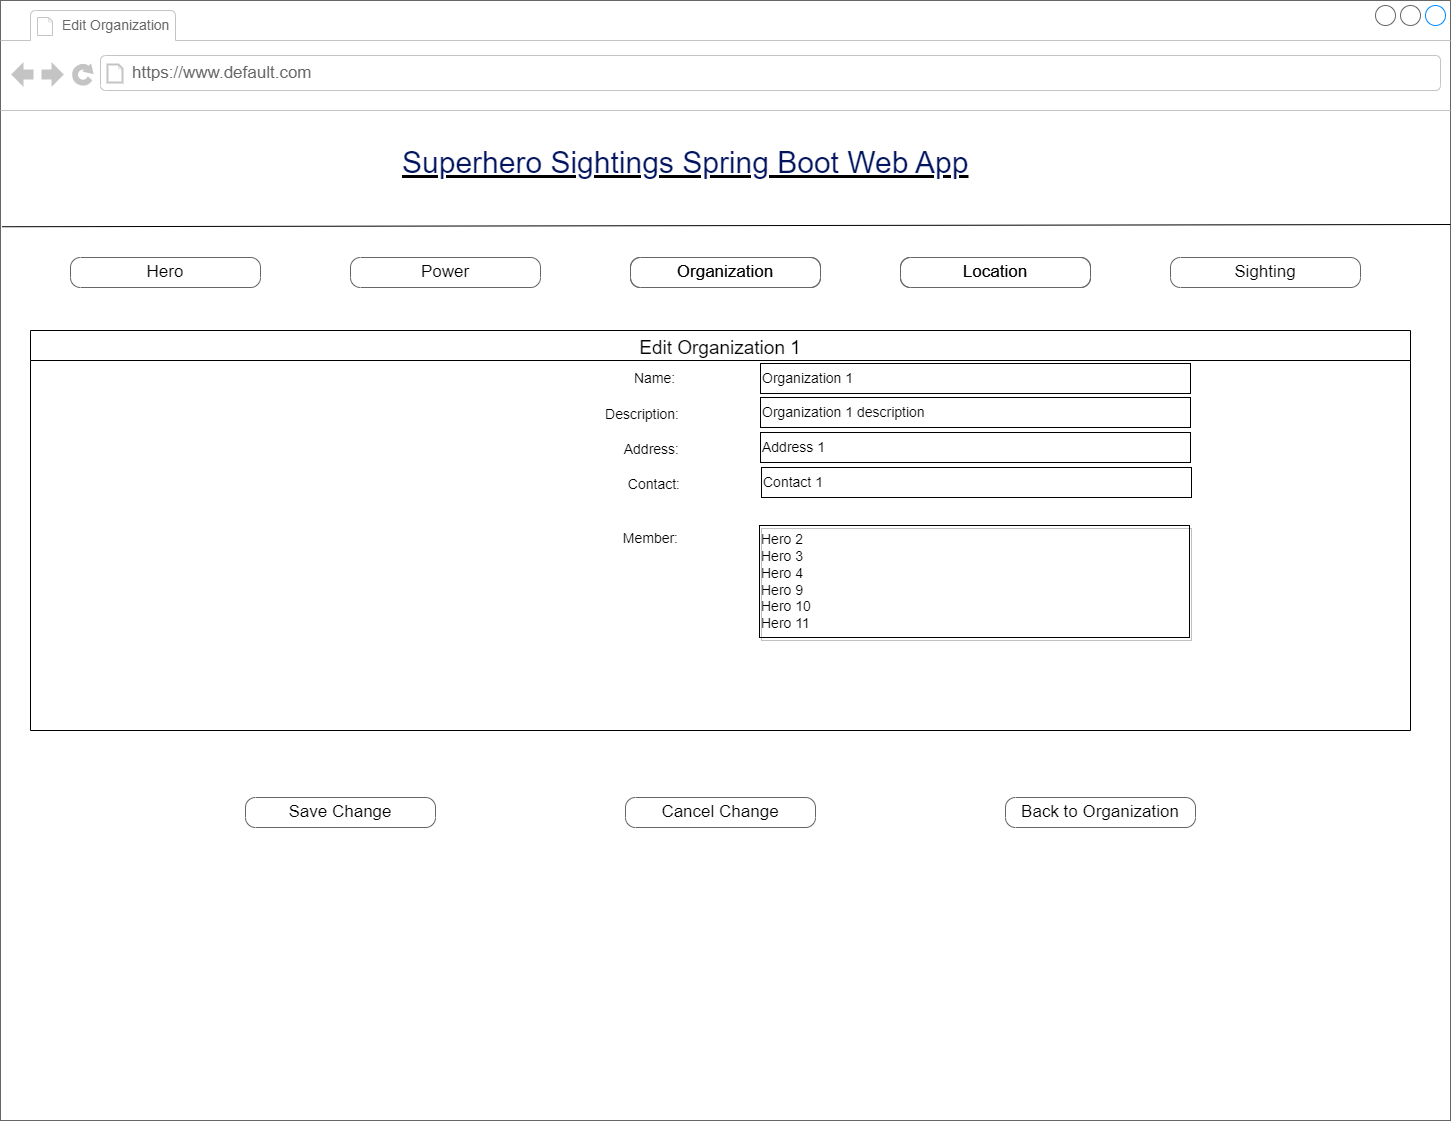

The diagram above was exported from draw.io. Its source (the exported page's mxGraphModel, read from the mxfile embedded in the PNG):
<mxGraphModel dx="1038" dy="528" grid="1" gridSize="10" guides="1" tooltips="1" connect="1" arrows="1" fold="1" page="1" pageScale="1" pageWidth="1100" pageHeight="850" background="none" math="0" shadow="0">
  <root>
    <object label="" id="0">
      <mxCell />
    </object>
    <mxCell id="1" parent="0" />
    <mxCell id="7026571954dc6520-1" value="" style="strokeWidth=1;shadow=0;dashed=0;align=left;html=1;shape=mxgraph.mockup.containers.browserWindow;rSize=0;strokeColor=#666666;mainText=,;recursiveResize=0;rounded=0;labelBackgroundColor=none;fontFamily=Verdana;fontSize=12" parent="1" vertex="1">
      <mxGeometry x="250" y="10" width="1450" height="1120" as="geometry" />
    </mxCell>
    <mxCell id="7026571954dc6520-2" value="Edit Organization" style="strokeWidth=1;shadow=0;dashed=0;align=center;html=1;shape=mxgraph.mockup.containers.anchor;fontSize=14;fontColor=#666666;align=left;" parent="7026571954dc6520-1" vertex="1">
      <mxGeometry x="60" y="12" width="150" height="26" as="geometry" />
    </mxCell>
    <mxCell id="7026571954dc6520-3" value="https://www.default.com" style="strokeWidth=1;shadow=0;dashed=0;align=center;html=1;shape=mxgraph.mockup.containers.anchor;rSize=0;fontSize=17;fontColor=#666666;align=left;" parent="7026571954dc6520-1" vertex="1">
      <mxGeometry x="130" y="60" width="250" height="26" as="geometry" />
    </mxCell>
    <mxCell id="7026571954dc6520-4" value="&lt;h2 style=&quot;box-sizing: border-box; margin-top: 0px; margin-bottom: 0.5rem; font-weight: 300; line-height: 1.2; font-size: 1.875rem; font-family: Arial, Helvetica, sans-serif; color: rgb(2, 21, 94); padding-top: 12px; padding-bottom: 0px; background-color: rgb(255, 255, 255);&quot; id=&quot;yui_3_17_2_1_1667340755161_39&quot;&gt;Superhero Sightings Spring Boot Web App&lt;/h2&gt;" style="text;html=1;points=[];align=left;verticalAlign=top;spacingTop=-4;fontSize=30;fontFamily=Verdana;fontStyle=4" parent="7026571954dc6520-1" vertex="1">
      <mxGeometry x="400" y="130" width="590" height="50" as="geometry" />
    </mxCell>
    <mxCell id="jvbijX7r-PZZ7w1VG2m_-4" value="" style="group" parent="7026571954dc6520-1" vertex="1" connectable="0">
      <mxGeometry x="70" y="257" width="1020" height="30" as="geometry" />
    </mxCell>
    <mxCell id="7026571954dc6520-18" value="Hero" style="strokeWidth=1;shadow=0;dashed=0;align=center;html=1;shape=mxgraph.mockup.buttons.button;strokeColor=#666666;mainText=;buttonStyle=round;fontSize=17;fontStyle=0;fillColor=none;whiteSpace=wrap;rounded=0;labelBackgroundColor=none;" parent="jvbijX7r-PZZ7w1VG2m_-4" vertex="1">
      <mxGeometry width="190" height="30" as="geometry" />
    </mxCell>
    <mxCell id="7026571954dc6520-19" value="Power" style="strokeWidth=1;shadow=0;dashed=0;align=center;html=1;shape=mxgraph.mockup.buttons.button;strokeColor=#666666;mainText=;buttonStyle=round;fontSize=17;fontStyle=0;fillColor=none;whiteSpace=wrap;rounded=0;labelBackgroundColor=none;" parent="jvbijX7r-PZZ7w1VG2m_-4" vertex="1">
      <mxGeometry x="280" width="190" height="30" as="geometry" />
    </mxCell>
    <mxCell id="jvbijX7r-PZZ7w1VG2m_-1" value="Organization" style="strokeWidth=1;shadow=0;dashed=0;align=center;html=1;shape=mxgraph.mockup.buttons.button;strokeColor=#666666;mainText=;buttonStyle=round;fontSize=17;fontStyle=0;fillColor=none;whiteSpace=wrap;rounded=0;labelBackgroundColor=none;" parent="jvbijX7r-PZZ7w1VG2m_-4" vertex="1">
      <mxGeometry x="560" width="190" height="30" as="geometry" />
    </mxCell>
    <mxCell id="jvbijX7r-PZZ7w1VG2m_-2" value="Location" style="strokeWidth=1;shadow=0;dashed=0;align=center;html=1;shape=mxgraph.mockup.buttons.button;strokeColor=#666666;mainText=;buttonStyle=round;fontSize=17;fontStyle=0;fillColor=none;whiteSpace=wrap;rounded=0;labelBackgroundColor=none;" parent="jvbijX7r-PZZ7w1VG2m_-4" vertex="1">
      <mxGeometry x="830" width="190" height="30" as="geometry" />
    </mxCell>
    <mxCell id="jvbijX7r-PZZ7w1VG2m_-3" value="Sighting" style="strokeWidth=1;shadow=0;dashed=0;align=center;html=1;shape=mxgraph.mockup.buttons.button;strokeColor=#666666;mainText=;buttonStyle=round;fontSize=17;fontStyle=0;fillColor=none;whiteSpace=wrap;rounded=0;labelBackgroundColor=none;" parent="7026571954dc6520-1" vertex="1">
      <mxGeometry x="1170" y="257" width="190" height="30" as="geometry" />
    </mxCell>
    <mxCell id="jvbijX7r-PZZ7w1VG2m_-9" value="Edit Organization 1" style="swimlane;fontStyle=0;childLayout=stackLayout;horizontal=1;startSize=30;horizontalStack=0;resizeParent=1;resizeParentMax=0;resizeLast=0;collapsible=1;marginBottom=0;fontSize=19;align=center;" parent="7026571954dc6520-1" vertex="1">
      <mxGeometry x="30" y="330" width="1380" height="400" as="geometry" />
    </mxCell>
    <mxCell id="jvbijX7r-PZZ7w1VG2m_-71" value="Back to Organization" style="strokeWidth=1;shadow=0;dashed=0;align=center;html=1;shape=mxgraph.mockup.buttons.button;strokeColor=#666666;mainText=;buttonStyle=round;fontSize=17;fontStyle=0;fillColor=none;whiteSpace=wrap;rounded=0;labelBackgroundColor=none;" parent="7026571954dc6520-1" vertex="1">
      <mxGeometry x="1005" y="797" width="190" height="30" as="geometry" />
    </mxCell>
    <mxCell id="jvbijX7r-PZZ7w1VG2m_-80" value="Organization 1 description" style="text;html=1;strokeColor=default;fillColor=none;align=left;verticalAlign=middle;whiteSpace=wrap;rounded=0;fontSize=14;fontStyle=0" parent="7026571954dc6520-1" vertex="1">
      <mxGeometry x="760" y="397" width="430" height="30" as="geometry" />
    </mxCell>
    <mxCell id="whRv7u4-3vXumY-xxJ-N-17" value="Save Change" style="strokeWidth=1;shadow=0;dashed=0;align=center;html=1;shape=mxgraph.mockup.buttons.button;strokeColor=#666666;mainText=;buttonStyle=round;fontSize=17;fontStyle=0;fillColor=none;whiteSpace=wrap;rounded=0;labelBackgroundColor=none;" parent="7026571954dc6520-1" vertex="1">
      <mxGeometry x="245" y="797" width="190" height="30" as="geometry" />
    </mxCell>
    <mxCell id="whRv7u4-3vXumY-xxJ-N-18" value="Organization" style="strokeWidth=1;shadow=0;dashed=0;align=center;html=1;shape=mxgraph.mockup.buttons.button;strokeColor=#666666;mainText=;buttonStyle=round;fontSize=17;fontStyle=0;fillColor=none;whiteSpace=wrap;rounded=0;labelBackgroundColor=none;" parent="7026571954dc6520-1" vertex="1">
      <mxGeometry x="630" y="257" width="190" height="30" as="geometry" />
    </mxCell>
    <mxCell id="whRv7u4-3vXumY-xxJ-N-19" value="Location" style="strokeWidth=1;shadow=0;dashed=0;align=center;html=1;shape=mxgraph.mockup.buttons.button;strokeColor=#666666;mainText=;buttonStyle=round;fontSize=17;fontStyle=0;fillColor=none;whiteSpace=wrap;rounded=0;labelBackgroundColor=none;" parent="7026571954dc6520-1" vertex="1">
      <mxGeometry x="900" y="257" width="190" height="30" as="geometry" />
    </mxCell>
    <mxCell id="cwm7OXe2fCaX7MLyg0e5-1" value="Cancel Change" style="strokeWidth=1;shadow=0;dashed=0;align=center;html=1;shape=mxgraph.mockup.buttons.button;strokeColor=#666666;mainText=;buttonStyle=round;fontSize=17;fontStyle=0;fillColor=none;whiteSpace=wrap;rounded=0;labelBackgroundColor=none;" parent="7026571954dc6520-1" vertex="1">
      <mxGeometry x="625" y="797" width="190" height="30" as="geometry" />
    </mxCell>
    <mxCell id="jvbijX7r-PZZ7w1VG2m_-5" value="" style="endArrow=none;html=1;rounded=0;exitX=0.001;exitY=0.202;exitDx=0;exitDy=0;exitPerimeter=0;entryX=1;entryY=0.2;entryDx=0;entryDy=0;entryPerimeter=0;" parent="1" source="7026571954dc6520-1" target="7026571954dc6520-1" edge="1">
      <mxGeometry width="50" height="50" relative="1" as="geometry">
        <mxPoint x="730" y="300" as="sourcePoint" />
        <mxPoint x="1640" y="312" as="targetPoint" />
      </mxGeometry>
    </mxCell>
    <mxCell id="jvbijX7r-PZZ7w1VG2m_-19" value="Organization 1" style="text;html=1;align=left;verticalAlign=middle;whiteSpace=wrap;rounded=0;fontSize=14;fontStyle=0;strokeColor=default;" parent="1" vertex="1">
      <mxGeometry x="1010" y="373" width="430" height="30" as="geometry" />
    </mxCell>
    <mxCell id="jvbijX7r-PZZ7w1VG2m_-21" value="Name:&amp;nbsp;" style="text;html=1;strokeColor=none;fillColor=none;align=right;verticalAlign=middle;whiteSpace=wrap;rounded=0;fontSize=14;fontStyle=0" parent="1" vertex="1">
      <mxGeometry x="521" y="373" width="410" height="30" as="geometry" />
    </mxCell>
    <mxCell id="whRv7u4-3vXumY-xxJ-N-5" value="Description:" style="text;html=1;strokeColor=none;fillColor=none;align=right;verticalAlign=middle;whiteSpace=wrap;rounded=0;fontSize=14;fontStyle=0" parent="1" vertex="1">
      <mxGeometry x="521" y="409" width="410" height="30" as="geometry" />
    </mxCell>
    <mxCell id="ePsUY_5CAIA_8n9QB-c--1" value="Address 1" style="text;html=1;strokeColor=default;fillColor=none;align=left;verticalAlign=middle;whiteSpace=wrap;rounded=0;fontSize=14;fontStyle=0" parent="1" vertex="1">
      <mxGeometry x="1010" y="442" width="430" height="30" as="geometry" />
    </mxCell>
    <mxCell id="ePsUY_5CAIA_8n9QB-c--2" value="Address:" style="text;html=1;strokeColor=none;fillColor=none;align=right;verticalAlign=middle;whiteSpace=wrap;rounded=0;fontSize=14;fontStyle=0" parent="1" vertex="1">
      <mxGeometry x="521" y="444" width="410" height="30" as="geometry" />
    </mxCell>
    <mxCell id="ePsUY_5CAIA_8n9QB-c--3" value="Contact 1" style="text;html=1;strokeColor=default;fillColor=none;align=left;verticalAlign=middle;whiteSpace=wrap;rounded=0;fontSize=14;fontStyle=0" parent="1" vertex="1">
      <mxGeometry x="1011" y="477" width="430" height="30" as="geometry" />
    </mxCell>
    <mxCell id="ePsUY_5CAIA_8n9QB-c--4" value="Contact:" style="text;html=1;strokeColor=none;fillColor=none;align=right;verticalAlign=middle;whiteSpace=wrap;rounded=0;fontSize=14;fontStyle=0" parent="1" vertex="1">
      <mxGeometry x="522" y="479" width="410" height="30" as="geometry" />
    </mxCell>
    <mxCell id="-WFr4naha2PEuNb_-1wz-1" value="Member:" style="text;html=1;strokeColor=none;fillColor=none;align=right;verticalAlign=middle;whiteSpace=wrap;rounded=0;fontSize=14;fontStyle=0" parent="1" vertex="1">
      <mxGeometry x="520" y="533" width="410" height="30" as="geometry" />
    </mxCell>
    <mxCell id="-WFr4naha2PEuNb_-1wz-2" value="Hero 2&lt;br&gt;Hero 3&lt;br&gt;Hero 4&lt;br&gt;Hero 9&lt;br&gt;Hero 10&amp;nbsp;&lt;br&gt;Hero 11" style="text;html=1;strokeColor=default;fillColor=none;align=left;verticalAlign=middle;whiteSpace=wrap;rounded=0;fontSize=14;fontStyle=0;shadow=1;" parent="1" vertex="1">
      <mxGeometry x="1009" y="535" width="430" height="112" as="geometry" />
    </mxCell>
  </root>
</mxGraphModel>